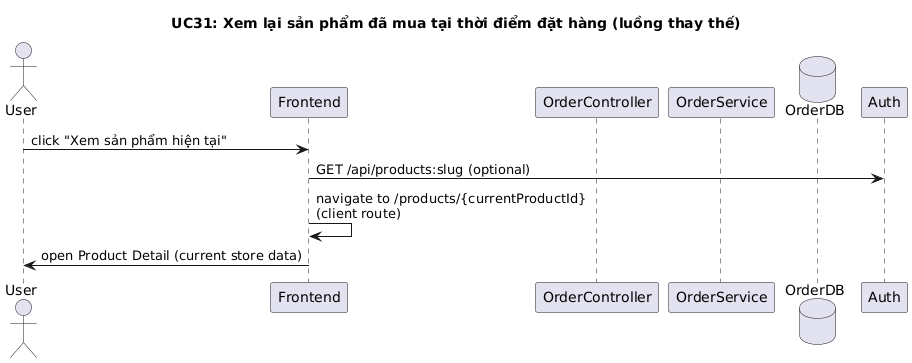

The diagram above was rendered by PlantUML. Its source (embedded in the PNG):
@startuml
title UC31: Xem lại sản phẩm đã mua tại thời điểm đặt hàng (luồng thay thế)

actor User
participant Frontend
participant OrderController
participant OrderService
database OrderDB

User -> Frontend: click "Xem sản phẩm hiện tại"
Frontend -> Auth: GET /api/products:slug (optional)
Frontend -> Frontend: navigate to /products/{currentProductId} \n(client route)
Frontend -> User: open Product Detail (current store data)
@enduml